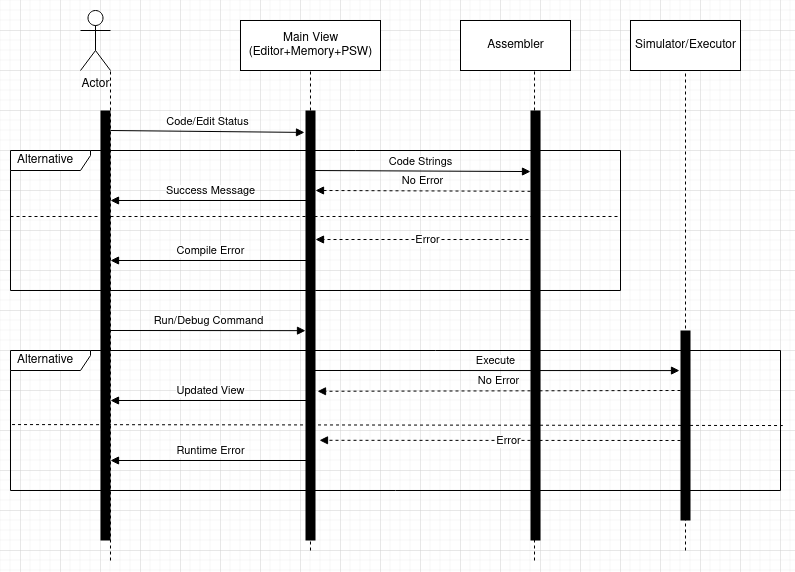

The diagram above was exported from draw.io. Its source (the exported page's mxGraphModel, read from the mxfile embedded in the PNG):
<mxGraphModel dx="1262" dy="653" grid="1" gridSize="10" guides="1" tooltips="1" connect="1" arrows="1" fold="1" page="1" pageScale="1" pageWidth="850" pageHeight="1100" math="0" shadow="0">
  <root>
    <mxCell id="0" />
    <mxCell id="1" parent="0" />
    <mxCell id="ayf-qDPw-99_J-QKRBCr-27" value="Alternative" style="shape=umlFrame;whiteSpace=wrap;html=1;width=80;height=20;boundedLbl=1;verticalAlign=middle;align=left;spacingLeft=5;" vertex="1" parent="1">
      <mxGeometry x="30" y="360" width="770" height="140" as="geometry" />
    </mxCell>
    <mxCell id="ayf-qDPw-99_J-QKRBCr-20" value="Alternative" style="shape=umlFrame;whiteSpace=wrap;html=1;width=80;height=20;boundedLbl=1;verticalAlign=middle;align=left;spacingLeft=5;" vertex="1" parent="1">
      <mxGeometry x="30" y="160" width="610" height="140" as="geometry" />
    </mxCell>
    <mxCell id="ayf-qDPw-99_J-QKRBCr-1" value="Actor" style="shape=umlActor;verticalLabelPosition=bottom;verticalAlign=top;html=1;" vertex="1" parent="1">
      <mxGeometry x="100" y="20" width="30" height="60" as="geometry" />
    </mxCell>
    <mxCell id="ayf-qDPw-99_J-QKRBCr-2" value="&lt;div&gt;Main View&lt;/div&gt;&lt;div&gt;(Editor+Memory+PSW)&lt;/div&gt;" style="html=1;" vertex="1" parent="1">
      <mxGeometry x="260" y="30" width="140" height="50" as="geometry" />
    </mxCell>
    <mxCell id="ayf-qDPw-99_J-QKRBCr-4" value="Assembler" style="html=1;" vertex="1" parent="1">
      <mxGeometry x="480" y="30" width="110" height="50" as="geometry" />
    </mxCell>
    <mxCell id="ayf-qDPw-99_J-QKRBCr-5" value="Simulator/Executor" style="html=1;" vertex="1" parent="1">
      <mxGeometry x="650" y="30" width="110" height="50" as="geometry" />
    </mxCell>
    <mxCell id="ayf-qDPw-99_J-QKRBCr-6" value="" style="endArrow=none;dashed=1;html=1;rounded=0;entryX=1;entryY=1;entryDx=0;entryDy=0;entryPerimeter=0;" edge="1" parent="1" target="ayf-qDPw-99_J-QKRBCr-1">
      <mxGeometry width="50" height="50" relative="1" as="geometry">
        <mxPoint x="130" y="570" as="sourcePoint" />
        <mxPoint x="80" y="230" as="targetPoint" />
      </mxGeometry>
    </mxCell>
    <mxCell id="ayf-qDPw-99_J-QKRBCr-7" value="" style="endArrow=none;dashed=1;html=1;rounded=0;entryX=0.5;entryY=1;entryDx=0;entryDy=0;startArrow=none;" edge="1" parent="1" source="ayf-qDPw-99_J-QKRBCr-47" target="ayf-qDPw-99_J-QKRBCr-2">
      <mxGeometry width="50" height="50" relative="1" as="geometry">
        <mxPoint x="330" y="560" as="sourcePoint" />
        <mxPoint x="70" y="90" as="targetPoint" />
      </mxGeometry>
    </mxCell>
    <mxCell id="ayf-qDPw-99_J-QKRBCr-9" value="" style="endArrow=none;dashed=1;html=1;rounded=0;entryX=0.673;entryY=1;entryDx=0;entryDy=0;entryPerimeter=0;" edge="1" parent="1" target="ayf-qDPw-99_J-QKRBCr-4">
      <mxGeometry width="50" height="50" relative="1" as="geometry">
        <mxPoint x="554" y="570" as="sourcePoint" />
        <mxPoint x="375" y="90" as="targetPoint" />
      </mxGeometry>
    </mxCell>
    <mxCell id="ayf-qDPw-99_J-QKRBCr-10" value="" style="endArrow=none;dashed=1;html=1;rounded=0;entryX=0.5;entryY=1;entryDx=0;entryDy=0;" edge="1" parent="1" target="ayf-qDPw-99_J-QKRBCr-5">
      <mxGeometry width="50" height="50" relative="1" as="geometry">
        <mxPoint x="705" y="560" as="sourcePoint" />
        <mxPoint x="385" y="100" as="targetPoint" />
      </mxGeometry>
    </mxCell>
    <mxCell id="ayf-qDPw-99_J-QKRBCr-17" value="Code/Edit Status" style="html=1;verticalAlign=bottom;endArrow=block;rounded=0;entryX=-0.1;entryY=0.051;entryDx=0;entryDy=0;entryPerimeter=0;" edge="1" parent="1" target="ayf-qDPw-99_J-QKRBCr-47">
      <mxGeometry width="80" relative="1" as="geometry">
        <mxPoint x="130" y="140" as="sourcePoint" />
        <mxPoint x="330" y="140" as="targetPoint" />
        <mxPoint as="offset" />
      </mxGeometry>
    </mxCell>
    <mxCell id="ayf-qDPw-99_J-QKRBCr-18" value="Code Strings" style="html=1;verticalAlign=bottom;endArrow=block;rounded=0;entryX=0;entryY=0.142;entryDx=0;entryDy=0;entryPerimeter=0;" edge="1" parent="1" target="ayf-qDPw-99_J-QKRBCr-50">
      <mxGeometry width="80" relative="1" as="geometry">
        <mxPoint x="330" y="180" as="sourcePoint" />
        <mxPoint x="540" y="180" as="targetPoint" />
        <mxPoint as="offset" />
      </mxGeometry>
    </mxCell>
    <mxCell id="ayf-qDPw-99_J-QKRBCr-21" value="No Error" style="html=1;verticalAlign=bottom;endArrow=block;rounded=0;dashed=1;entryX=1;entryY=0.186;entryDx=0;entryDy=0;entryPerimeter=0;exitX=0;exitY=0.188;exitDx=0;exitDy=0;exitPerimeter=0;" edge="1" parent="1" source="ayf-qDPw-99_J-QKRBCr-50" target="ayf-qDPw-99_J-QKRBCr-47">
      <mxGeometry width="80" relative="1" as="geometry">
        <mxPoint x="540" y="200" as="sourcePoint" />
        <mxPoint x="330" y="200" as="targetPoint" />
        <mxPoint as="offset" />
      </mxGeometry>
    </mxCell>
    <mxCell id="ayf-qDPw-99_J-QKRBCr-22" value="" style="endArrow=none;dashed=1;html=1;rounded=0;startArrow=none;" edge="1" parent="1" source="ayf-qDPw-99_J-QKRBCr-45">
      <mxGeometry width="50" height="50" relative="1" as="geometry">
        <mxPoint x="30" y="226" as="sourcePoint" />
        <mxPoint x="640" y="226" as="targetPoint" />
      </mxGeometry>
    </mxCell>
    <mxCell id="ayf-qDPw-99_J-QKRBCr-23" value="Success Message" style="html=1;verticalAlign=bottom;endArrow=block;rounded=0;" edge="1" parent="1">
      <mxGeometry width="80" relative="1" as="geometry">
        <mxPoint x="330" y="210" as="sourcePoint" />
        <mxPoint x="130" y="210" as="targetPoint" />
        <mxPoint as="offset" />
      </mxGeometry>
    </mxCell>
    <mxCell id="ayf-qDPw-99_J-QKRBCr-24" value="Error" style="html=1;verticalAlign=bottom;endArrow=block;rounded=0;dashed=1;entryX=1;entryY=0.3;entryDx=0;entryDy=0;entryPerimeter=0;" edge="1" parent="1" target="ayf-qDPw-99_J-QKRBCr-47">
      <mxGeometry x="-0.0476" y="10" width="80" relative="1" as="geometry">
        <mxPoint x="548" y="249" as="sourcePoint" />
        <mxPoint x="340" y="250" as="targetPoint" />
        <mxPoint as="offset" />
      </mxGeometry>
    </mxCell>
    <mxCell id="ayf-qDPw-99_J-QKRBCr-25" value="Compile Error" style="html=1;verticalAlign=bottom;endArrow=block;rounded=0;" edge="1" parent="1">
      <mxGeometry width="80" relative="1" as="geometry">
        <mxPoint x="330" y="270" as="sourcePoint" />
        <mxPoint x="130" y="270" as="targetPoint" />
        <mxPoint as="offset" />
      </mxGeometry>
    </mxCell>
    <mxCell id="ayf-qDPw-99_J-QKRBCr-26" value="Run/Debug Command" style="html=1;verticalAlign=bottom;endArrow=block;rounded=0;entryX=0;entryY=0.512;entryDx=0;entryDy=0;entryPerimeter=0;" edge="1" parent="1" target="ayf-qDPw-99_J-QKRBCr-47">
      <mxGeometry width="80" relative="1" as="geometry">
        <mxPoint x="130" y="340" as="sourcePoint" />
        <mxPoint x="330" y="340" as="targetPoint" />
        <mxPoint as="offset" />
      </mxGeometry>
    </mxCell>
    <mxCell id="ayf-qDPw-99_J-QKRBCr-30" value="Execute" style="html=1;verticalAlign=bottom;endArrow=block;rounded=0;entryX=-0.1;entryY=0.211;entryDx=0;entryDy=0;entryPerimeter=0;" edge="1" parent="1" target="ayf-qDPw-99_J-QKRBCr-51">
      <mxGeometry width="80" relative="1" as="geometry">
        <mxPoint x="330" y="380" as="sourcePoint" />
        <mxPoint x="710" y="380" as="targetPoint" />
        <mxPoint as="offset" />
      </mxGeometry>
    </mxCell>
    <mxCell id="ayf-qDPw-99_J-QKRBCr-31" value="" style="endArrow=none;dashed=1;html=1;rounded=0;exitX=0.002;exitY=0.529;exitDx=0;exitDy=0;exitPerimeter=0;entryX=1.003;entryY=0.536;entryDx=0;entryDy=0;entryPerimeter=0;" edge="1" parent="1" source="ayf-qDPw-99_J-QKRBCr-27" target="ayf-qDPw-99_J-QKRBCr-27">
      <mxGeometry width="50" height="50" relative="1" as="geometry">
        <mxPoint x="120" y="229" as="sourcePoint" />
        <mxPoint x="740" y="434" as="targetPoint" />
      </mxGeometry>
    </mxCell>
    <mxCell id="ayf-qDPw-99_J-QKRBCr-32" value="No Error" style="html=1;verticalAlign=bottom;endArrow=block;rounded=0;dashed=1;entryX=1.2;entryY=0.653;entryDx=0;entryDy=0;entryPerimeter=0;" edge="1" parent="1" target="ayf-qDPw-99_J-QKRBCr-47">
      <mxGeometry width="80" relative="1" as="geometry">
        <mxPoint x="700" y="400" as="sourcePoint" />
        <mxPoint x="330" y="400" as="targetPoint" />
        <mxPoint as="offset" />
      </mxGeometry>
    </mxCell>
    <mxCell id="ayf-qDPw-99_J-QKRBCr-34" value="Updated View" style="html=1;verticalAlign=bottom;endArrow=block;rounded=0;" edge="1" parent="1">
      <mxGeometry width="80" relative="1" as="geometry">
        <mxPoint x="330" y="410" as="sourcePoint" />
        <mxPoint x="130" y="410" as="targetPoint" />
        <mxPoint as="offset" />
      </mxGeometry>
    </mxCell>
    <mxCell id="ayf-qDPw-99_J-QKRBCr-35" value="Error" style="html=1;verticalAlign=bottom;endArrow=block;rounded=0;dashed=1;entryX=1.4;entryY=0.767;entryDx=0;entryDy=0;entryPerimeter=0;" edge="1" parent="1" target="ayf-qDPw-99_J-QKRBCr-47">
      <mxGeometry x="-0.0476" y="10" width="80" relative="1" as="geometry">
        <mxPoint x="700" y="450" as="sourcePoint" />
        <mxPoint x="330" y="450" as="targetPoint" />
        <mxPoint as="offset" />
      </mxGeometry>
    </mxCell>
    <mxCell id="ayf-qDPw-99_J-QKRBCr-36" value="Runtime Error" style="html=1;verticalAlign=bottom;endArrow=block;rounded=0;" edge="1" parent="1">
      <mxGeometry width="80" relative="1" as="geometry">
        <mxPoint x="330" y="470" as="sourcePoint" />
        <mxPoint x="130" y="470" as="targetPoint" />
        <mxPoint as="offset" />
      </mxGeometry>
    </mxCell>
    <mxCell id="ayf-qDPw-99_J-QKRBCr-45" value="" style="html=1;points=[];perimeter=orthogonalPerimeter;fillColor=#000000;strokeColor=none;" vertex="1" parent="1">
      <mxGeometry x="120" y="120" width="10" height="430" as="geometry" />
    </mxCell>
    <mxCell id="ayf-qDPw-99_J-QKRBCr-46" value="" style="endArrow=none;dashed=1;html=1;rounded=0;" edge="1" parent="1" target="ayf-qDPw-99_J-QKRBCr-45">
      <mxGeometry width="50" height="50" relative="1" as="geometry">
        <mxPoint x="30" y="226" as="sourcePoint" />
        <mxPoint x="640" y="226" as="targetPoint" />
      </mxGeometry>
    </mxCell>
    <mxCell id="ayf-qDPw-99_J-QKRBCr-47" value="" style="html=1;points=[];perimeter=orthogonalPerimeter;fillColor=#000000;strokeColor=none;" vertex="1" parent="1">
      <mxGeometry x="325" y="120" width="10" height="430" as="geometry" />
    </mxCell>
    <mxCell id="ayf-qDPw-99_J-QKRBCr-49" value="" style="endArrow=none;dashed=1;html=1;rounded=0;entryX=0.5;entryY=1;entryDx=0;entryDy=0;" edge="1" parent="1" target="ayf-qDPw-99_J-QKRBCr-47">
      <mxGeometry width="50" height="50" relative="1" as="geometry">
        <mxPoint x="330" y="560" as="sourcePoint" />
        <mxPoint x="330" y="80" as="targetPoint" />
      </mxGeometry>
    </mxCell>
    <mxCell id="ayf-qDPw-99_J-QKRBCr-50" value="" style="html=1;points=[];perimeter=orthogonalPerimeter;fillColor=#000000;strokeColor=none;" vertex="1" parent="1">
      <mxGeometry x="550" y="120" width="10" height="430" as="geometry" />
    </mxCell>
    <mxCell id="ayf-qDPw-99_J-QKRBCr-51" value="" style="html=1;points=[];perimeter=orthogonalPerimeter;fillColor=#000000;strokeColor=none;" vertex="1" parent="1">
      <mxGeometry x="700" y="340" width="10" height="190" as="geometry" />
    </mxCell>
  </root>
</mxGraphModel>